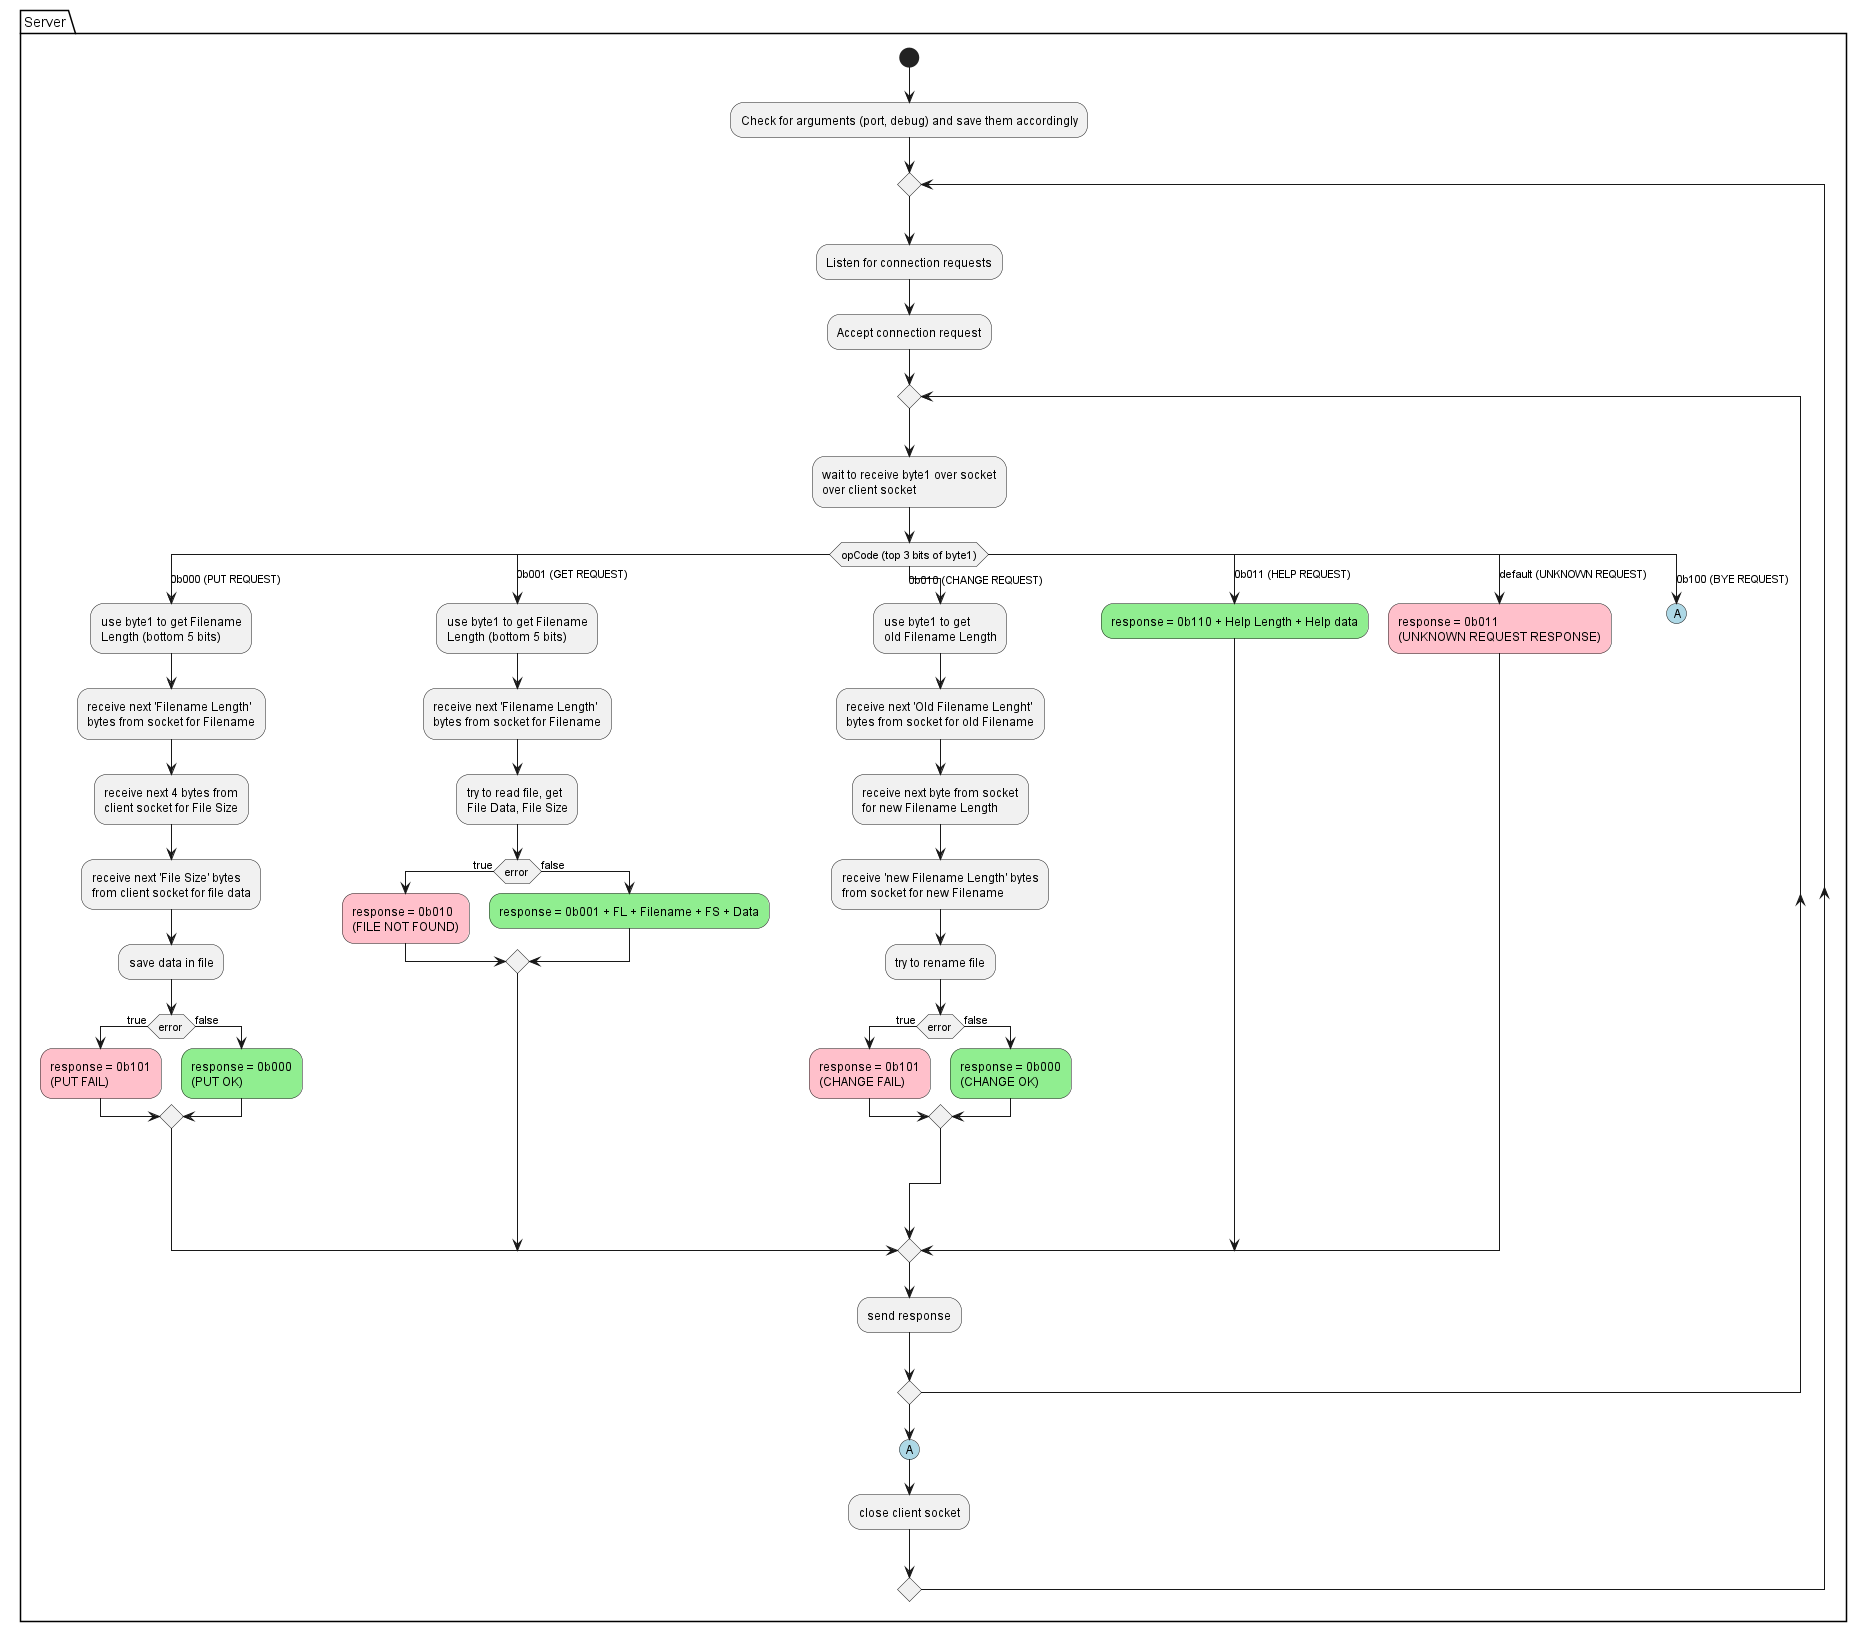

The diagram above was rendered by PlantUML. Its source (embedded in the PNG):
@startuml Server_v2

package Server {
    start
    :Check for arguments (port, debug) and save them accordingly;
    repeat
        :Listen for connection requests;
        :Accept connection request;
        repeat
            :wait to receive byte1 over socket
            over client socket;
            switch (opCode (top 3 bits of byte1))
                case (0b000 (PUT REQUEST))
                    :use byte1 to get Filename
                    Length (bottom 5 bits);
                    :receive next 'Filename Length'
                    bytes from socket for Filename;
                    :receive next 4 bytes from
                    client socket for File Size;
                    :receive next 'File Size' bytes
                    from client socket for file data;
                    :save data in file;
                    if (error) then (true)
                        #Pink:response = 0b101
                        (PUT FAIL);
                    else (false)
                        #LightGreen:response = 0b000
                        (PUT OK);
                    endif
                case (0b001 (GET REQUEST))
                    :use byte1 to get Filename
                    Length (bottom 5 bits);
                    :receive next 'Filename Length'
                    bytes from socket for Filename;
                    :try to read file, get 
                    File Data, File Size;
                    if (error) then (true)
                        #Pink:response = 0b010
                        (FILE NOT FOUND);
                    else (false)
                        #LightGreen:response = 0b001 + FL + Filename + FS + Data;
                    endif
                case (0b010 (CHANGE REQUEST))
                    :use byte1 to get
                    old Filename Length;
                    :receive next 'Old Filename Lenght'
                    bytes from socket for old Filename;
                    :receive next byte from socket
                    for new Filename Length;
                    :receive 'new Filename Length' bytes
                    from socket for new Filename;
                    :try to rename file;
                    if (error) then (true)
                        #Pink:response = 0b101
                        (CHANGE FAIL);
                    else (false)
                        #LightGreen:response = 0b000
                        (CHANGE OK);
                    endif
                case (0b011 (HELP REQUEST))
                    #LightGreen:response = 0b110 + Help Length + Help data;
                case (default (UNKNOWN REQUEST))
                    #Pink:response = 0b011
                    (UNKNOWN REQUEST RESPONSE);
                case (0b100 (BYE REQUEST))
                
                #LightBlue:(A)
                detach
            endswitch
            :send response;
        repeat while
        #LightBlue:(A)
        :close client socket;
    repeat while
}

@enduml